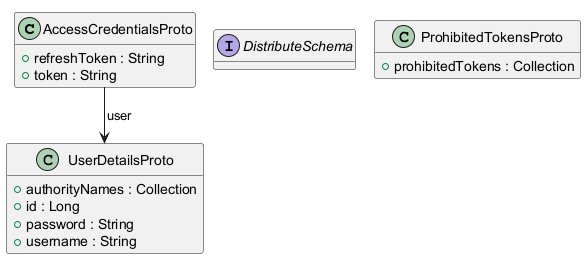

The diagram above was rendered by PlantUML. Its source (embedded in the PNG):
@startuml
!pragma layout smetana

class AccessCredentialsProto {
	{field} +refreshToken : String
	{field} +token : String
	{method}  {static} +builder () : AccessCredentialsProtoBuilder
	{method} #canEqual ( other : Object ) : boolean
	{method} +equals ( o : Object ) : boolean
	{method} +hashCode () : int
	{method}  {static} +of ( token : String , refreshToken : String , user : UserDetailsProto ) : AccessCredentialsProto
}


interface DistributeSchema {
}


class ProhibitedTokensProto {
	{field} +prohibitedTokens : Collection
	{method} +hasToken ( token : String ) : boolean
	{method} +isEmpty () : boolean
	{method}  {static} +of ( prohibitedTokens : Collection ) : ProhibitedTokensProto
}


class UserDetailsProto {
	{field} +authorityNames : Collection
	{field} +id : Long
	{field} +password : String
	{field} +username : String
	{method} -authority ( authorityName : String ) : SimpleGrantedAuthority
	{method}  {static} +builder () : UserDetailsProtoBuilder
	{method} #canEqual ( other : Object ) : boolean
	{method} +equals ( o : Object ) : boolean
	{method} +getAuthorities () : Collection
	{method} +hashCode () : int
	{method}  {static} +of ( id : Long , username : String , password : String , authorityNames : Collection ) : UserDetailsProto
}




AccessCredentialsProto -->  UserDetailsProto : user

hide methods

@enduml